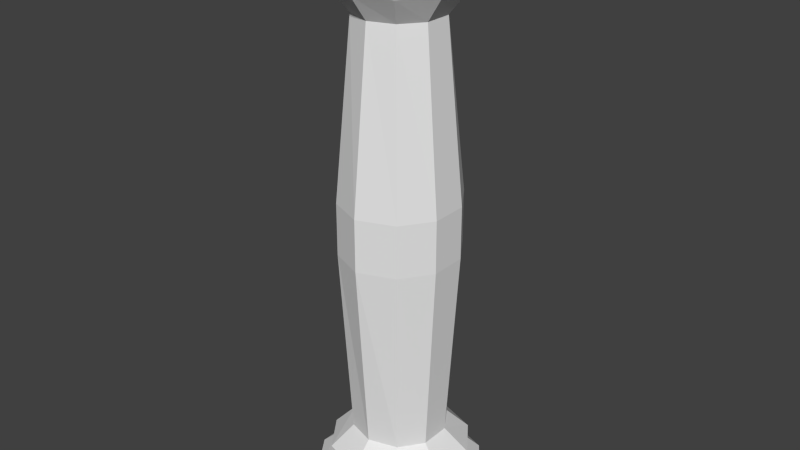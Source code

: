 # Source: pillier_egyptien.blend  (saved by Blender 2.64.0; exported with 4.5.12 LTS)
import bpy
from mathutils import Matrix  # noqa: F401  (used for matrix-valued properties, if any)

bpy.ops.wm.read_factory_settings(use_empty=True)
scene = bpy.context.scene
scene.name = 'Scene'

# ---- collections
col_collection_1 = bpy.data.collections.new('Collection 1'); scene.collection.children.link(col_collection_1)

# ---- materials (node trees are filled in below, after node groups)
mat_skin = bpy.data.materials.new('skin')
mat_skin.alpha_threshold = 0.0
mat_skin.use_transparent_shadow = False
mat_skin.specular_color = (0.0, 0.0, 0.0)
mat_skin.roughness = 0.5
mat_skin.specular_intensity = 1.0
mat_skin.line_color = (0.0, 0.0, 0.0, 1.0)

# ---- material node trees

# ---- world
world_world = bpy.data.worlds.new('World'); scene.world = world_world
world_world.color = (0.05088, 0.05088, 0.05088)
world_world.use_sun_shadow = False
world_world.sun_shadow_jitter_overblur = 0.0
world_world.cycles.sampling_method = 'MANUAL'
world_world.cycles.sample_map_resolution = 256

# ---- meshes
me_group = bpy.data.meshes.new('Group')
me_group.from_pydata([(-0.2905, -0.1185, 14.88), (-0.2905, 3.453, 14.88), (-9.053, 3.453, 12.06), (-9.053, -0.1185, 12.06), (-14.27, -0.1185, 4.566), (-14.27, -0.1185, -4.69), (-9.053, -0.1185, -12.19), (-0.2905, -0.1185, -15.0), (8.472, -0.1185, -12.19), (14.02, -0.1185, -4.69), (14.02, -0.1185, 4.566), (8.472, -0.1185, 12.06), (-14.27, 3.453, 4.566), (-14.27, 3.453, -4.69), (-9.053, 3.453, -12.19), (-0.2905, 3.453, -15.0), (8.472, 3.453, -12.19), (14.02, 3.453, -4.69), (14.02, 3.453, 4.566), (8.472, 3.453, 12.06), (-0.2905, 5.833, 12.06), (-7.5, 5.833, 9.722), (-11.83, 5.833, 3.746), (-11.83, 5.833, -4.221), (-7.5, 5.833, -10.2), (-0.2905, 5.833, -12.66), (7.252, 5.833, -10.2), (11.58, 5.833, -4.221), (11.58, 5.833, 3.746), (7.252, 5.833, 9.722), (-7.5, 8.611, 9.722), (-11.83, 8.611, 3.746), (-0.2905, 8.611, 12.06), (7.252, 8.611, 9.722), (11.58, 8.611, 3.746), (11.58, 8.611, -4.221), (7.252, 8.611, -10.2), (-0.2905, 8.611, -12.66), (-7.5, 8.611, -10.2), (-11.83, 8.611, -4.221), (-5.06, 12.58, 6.558), (-8.276, 12.58, 2.575), (-0.2905, 12.58, 8.081), (4.812, 12.58, 6.558), (7.695, 12.58, 2.575), (7.695, 12.58, -2.698), (4.812, 12.58, -7.033), (-0.2905, 12.58, -8.673), (-5.06, 12.58, -7.033), (-8.276, 12.58, -2.698), (-6.28, 46.31, 8.081), (-10.27, 46.31, 2.926), (-0.2905, 46.31, 10.54), (6.032, 46.31, 8.081), (9.581, 46.31, 2.926), (9.581, 46.31, -3.401), (6.032, 46.31, -8.673), (-0.2905, 46.31, -10.66), (-6.28, 46.31, -8.673), (-10.27, 46.31, -3.401), (-6.28, 55.43, 8.081), (-10.27, 55.43, 2.926), (-0.2905, 55.43, 10.54), (6.032, 55.43, 8.081), (9.581, 55.43, 2.926), (9.581, 55.43, -3.401), (6.032, 55.43, -8.673), (-0.2905, 55.43, -10.66), (-6.28, 55.43, -8.673), (-10.27, 55.43, -3.401), (-4.727, 85.59, 5.738), (-7.5, 85.59, 2.106), (-0.2905, 85.59, 7.261), (4.035, 85.59, 5.738), (6.808, 85.59, 2.106), (6.808, 85.59, -2.698), (4.035, 85.59, -6.213), (-0.2905, 85.59, -7.853), (-4.727, 85.59, -6.213), (-7.5, 85.59, -2.698), (-6.28, 89.95, 8.55), (-10.27, 89.95, 2.926), (-0.2905, 89.95, 10.54), (6.032, 89.95, 8.55), (10.02, 89.95, 2.926), (10.02, 89.95, -3.401), (6.032, 89.95, -8.673), (-0.2905, 89.95, -10.66), (-6.28, 89.95, -8.673), (-10.27, 89.95, -3.401), (-6.28, 92.73, 8.55), (-10.27, 92.73, 2.926), (-0.2905, 92.73, 10.54), (6.032, 92.73, 8.55), (10.02, 92.73, 2.926), (10.02, 92.73, -3.401), (6.032, 92.73, -8.673), (-0.2905, 92.73, -10.66), (-6.28, 92.73, -8.673), (-10.27, 92.73, -3.401), (-8.72, 96.7, 11.24), (-13.49, 96.7, 4.098), (-0.2905, 96.7, 14.06), (8.028, 96.7, 11.24), (13.24, 96.7, 4.098), (13.24, 96.7, -4.69), (8.028, 96.7, -11.84), (-0.2905, 96.7, -14.18), (-8.72, 96.7, -11.84), (-13.49, 96.7, -4.69), (-8.72, 101.1, 11.24), (-13.49, 101.1, 4.098), (-0.2905, 101.1, 14.06), (8.028, 101.1, 11.24), (13.24, 101.1, 4.098), (13.24, 101.1, -4.69), (8.028, 101.1, -11.84), (-0.2905, 101.1, -14.18), (-8.72, 101.1, -11.84), (-13.49, 101.1, -4.69)], [], [(0, 1, 2), (0, 2, 3), (3, 4, 5), (3, 5, 6), (3, 6, 7), (3, 7, 8), (3, 8, 9), (3, 9, 10), (3, 10, 11), (11, 0, 3), (3, 2, 12), (3, 12, 4), (4, 12, 13), (4, 13, 5), (5, 13, 14), (5, 14, 6), (6, 14, 15), (6, 15, 7), (7, 15, 16), (7, 16, 8), (8, 16, 17), (8, 17, 9), (9, 17, 18), (9, 18, 10), (10, 18, 19), (10, 19, 11), (11, 19, 1), (1, 0, 11), (1, 20, 21), (1, 21, 2), (2, 21, 22), (2, 22, 12), (12, 22, 23), (12, 23, 13), (13, 23, 24), (13, 24, 14), (14, 24, 25), (14, 25, 15), (15, 25, 26), (15, 26, 16), (16, 26, 27), (16, 27, 17), (17, 27, 28), (17, 28, 18), (18, 28, 29), (18, 29, 19), (19, 29, 20), (19, 20, 1), (21, 30, 31), (21, 31, 22), (20, 32, 30), (20, 30, 21), (29, 33, 32), (29, 32, 20), (28, 34, 33), (28, 33, 29), (27, 35, 34), (27, 34, 28), (26, 36, 35), (26, 35, 27), (25, 37, 36), (25, 36, 26), (24, 38, 37), (24, 37, 25), (23, 39, 38), (23, 38, 24), (22, 31, 39), (22, 39, 23), (30, 40, 41), (30, 41, 31), (32, 42, 40), (32, 40, 30), (33, 43, 42), (33, 42, 32), (34, 44, 43), (34, 43, 33), (35, 45, 44), (35, 44, 34), (36, 46, 45), (36, 45, 35), (37, 47, 46), (37, 46, 36), (38, 48, 47), (38, 47, 37), (39, 49, 48), (39, 48, 38), (31, 41, 49), (31, 49, 39), (40, 50, 51), (40, 51, 41), (42, 52, 50), (42, 50, 40), (43, 53, 52), (43, 52, 42), (44, 54, 53), (44, 53, 43), (45, 55, 54), (45, 54, 44), (46, 56, 55), (46, 55, 45), (47, 57, 56), (47, 56, 46), (48, 58, 57), (48, 57, 47), (49, 59, 58), (49, 58, 48), (41, 51, 59), (41, 59, 49), (50, 60, 61), (50, 61, 51), (52, 62, 60), (52, 60, 50), (53, 63, 62), (53, 62, 52), (54, 64, 63), (54, 63, 53), (55, 65, 64), (55, 64, 54), (56, 66, 65), (56, 65, 55), (57, 67, 66), (57, 66, 56), (58, 68, 67), (58, 67, 57), (59, 69, 68), (59, 68, 58), (51, 61, 69), (51, 69, 59), (60, 70, 71), (60, 71, 61), (62, 72, 70), (62, 70, 60), (63, 73, 72), (63, 72, 62), (64, 74, 73), (64, 73, 63), (65, 75, 74), (65, 74, 64), (66, 76, 75), (66, 75, 65), (67, 77, 76), (67, 76, 66), (68, 78, 77), (68, 77, 67), (69, 79, 78), (69, 78, 68), (61, 71, 79), (61, 79, 69), (70, 80, 81), (70, 81, 71), (72, 82, 80), (72, 80, 70), (73, 83, 82), (73, 82, 72), (74, 84, 83), (74, 83, 73), (75, 85, 84), (75, 84, 74), (76, 86, 85), (76, 85, 75), (77, 87, 86), (77, 86, 76), (78, 88, 87), (78, 87, 77), (79, 89, 88), (79, 88, 78), (71, 81, 89), (71, 89, 79), (80, 90, 91), (80, 91, 81), (82, 92, 90), (82, 90, 80), (83, 93, 92), (83, 92, 82), (84, 94, 93), (84, 93, 83), (85, 95, 94), (85, 94, 84), (86, 96, 95), (86, 95, 85), (87, 97, 96), (87, 96, 86), (88, 98, 97), (88, 97, 87), (89, 99, 98), (89, 98, 88), (81, 91, 99), (81, 99, 89), (90, 100, 101), (90, 101, 91), (92, 102, 100), (92, 100, 90), (93, 103, 102), (93, 102, 92), (94, 104, 103), (94, 103, 93), (95, 105, 104), (95, 104, 94), (96, 106, 105), (96, 105, 95), (97, 107, 106), (97, 106, 96), (98, 108, 107), (98, 107, 97), (99, 109, 108), (99, 108, 98), (91, 101, 109), (91, 109, 99), (100, 110, 111), (100, 111, 101), (102, 112, 110), (102, 110, 100), (103, 113, 112), (103, 112, 102), (104, 114, 113), (104, 113, 103), (105, 115, 114), (105, 114, 104), (106, 116, 115), (106, 115, 105), (107, 117, 116), (107, 116, 106), (108, 118, 117), (108, 117, 107), (109, 119, 118), (109, 118, 108), (101, 111, 119), (101, 119, 109), (112, 113, 114), (112, 114, 115), (112, 115, 116), (112, 116, 117), (112, 117, 118), (112, 118, 119), (112, 119, 111), (112, 111, 110)])
_uv = me_group.uv_layers.new(name='UVMap')
_uv.uv.foreach_set('vector', [0.8984, 0.3828, 0.8984, 0.4375, 1.0, 0.4375, 0.8984, 0.3828, 1.0, 0.4375, 1.0, 0.3828, 0.7773, 0.5391, 0.8711, 0.6094, 0.9062, 0.7188, 0.7773, 0.5391, 0.9062, 0.7188, 0.8711, 0.8281, 0.7773, 0.5391, 0.8711, 0.8281, 0.7773, 0.8984, 0.7773, 0.5391, 0.7773, 0.8984, 0.6602, 0.8984, 0.7773, 0.5391, 0.6602, 0.8984, 0.5664, 0.8281, 0.7773, 0.5391, 0.5664, 0.8281, 0.5312, 0.7188, 0.7773, 0.5391, 0.5312, 0.7188, 0.5664, 0.6094, 0.5664, 0.6094, 0.6602, 0.5391, 0.7773, 0.5391, 0.0, 0.3828, 0.0, 0.4375, 0.09766, 0.4375, 0.0, 0.3828, 0.09766, 0.4375, 0.09766, 0.3828, 0.09766, 0.3828, 0.09766, 0.4375, 0.1992, 0.4375, 0.09766, 0.3828, 0.1992, 0.4375, 0.1992, 0.3828, 0.1992, 0.3828, 0.1992, 0.4375, 0.2969, 0.4375, 0.1992, 0.3828, 0.2969, 0.4375, 0.2969, 0.3828, 0.2969, 0.3828, 0.2969, 0.4375, 0.3984, 0.4375, 0.2969, 0.3828, 0.3984, 0.4375, 0.3984, 0.3828, 0.3984, 0.3828, 0.3984, 0.4375, 0.5, 0.4375, 0.3984, 0.3828, 0.5, 0.4375, 0.5, 0.3828, 0.5, 0.3828, 0.5, 0.4375, 0.5977, 0.4375, 0.5, 0.3828, 0.5977, 0.4375, 0.5977, 0.3828, 0.5977, 0.3828, 0.5977, 0.4375, 0.6992, 0.4375, 0.5977, 0.3828, 0.6992, 0.4375, 0.6992, 0.3828, 0.6992, 0.3828, 0.6992, 0.4375, 0.7969, 0.4375, 0.6992, 0.3828, 0.7969, 0.4375, 0.7969, 0.3828, 0.7969, 0.3828, 0.7969, 0.4375, 0.8984, 0.4375, 0.8984, 0.4375, 0.8984, 0.3828, 0.7969, 0.3828, 0.8984, 0.4375, 0.9062, 0.4883, 0.9883, 0.4883, 0.8984, 0.4375, 0.9883, 0.4883, 1.0, 0.4375, 0.0, 0.4375, 0.007813, 0.4883, 0.08984, 0.4883, 0.0, 0.4375, 0.08984, 0.4883, 0.09766, 0.4375, 0.09766, 0.4375, 0.1055, 0.4883, 0.1914, 0.4883, 0.09766, 0.4375, 0.1914, 0.4883, 0.1992, 0.4375, 0.1992, 0.4375, 0.207, 0.4883, 0.2891, 0.4883, 0.1992, 0.4375, 0.2891, 0.4883, 0.2969, 0.4375, 0.2969, 0.4375, 0.3047, 0.4883, 0.3906, 0.4883, 0.2969, 0.4375, 0.3906, 0.4883, 0.3984, 0.4375, 0.3984, 0.4375, 0.4062, 0.4883, 0.4883, 0.4883, 0.3984, 0.4375, 0.4883, 0.4883, 0.5, 0.4375, 0.5, 0.4375, 0.5078, 0.4883, 0.5898, 0.4883, 0.5, 0.4375, 0.5898, 0.4883, 0.5977, 0.4375, 0.5977, 0.4375, 0.6055, 0.4883, 0.6914, 0.4883, 0.5977, 0.4375, 0.6914, 0.4883, 0.6992, 0.4375, 0.6992, 0.4375, 0.707, 0.4883, 0.7891, 0.4883, 0.6992, 0.4375, 0.7891, 0.4883, 0.7969, 0.4375, 0.7969, 0.4375, 0.8047, 0.4883, 0.8906, 0.4883, 0.7969, 0.4375, 0.8906, 0.4883, 0.8984, 0.4375, 0.0, 0.2734, 0.0, 0.2305, 0.09766, 0.2305, 0.0, 0.2734, 0.09766, 0.2305, 0.09766, 0.2734, 0.8984, 0.2734, 0.8984, 0.2305, 0.9961, 0.2305, 0.8984, 0.2734, 0.9961, 0.2305, 1.0, 0.2734, 0.7969, 0.2734, 0.7969, 0.2305, 0.8984, 0.2305, 0.7969, 0.2734, 0.8984, 0.2305, 0.8984, 0.2734, 0.6992, 0.2734, 0.6992, 0.2305, 0.7969, 0.2305, 0.6992, 0.2734, 0.7969, 0.2305, 0.7969, 0.2734, 0.5977, 0.2734, 0.5977, 0.2305, 0.6992, 0.2305, 0.5977, 0.2734, 0.6992, 0.2305, 0.6992, 0.2734, 0.4961, 0.2734, 0.4961, 0.2305, 0.5977, 0.2305, 0.4961, 0.2734, 0.5977, 0.2305, 0.5977, 0.2734, 0.3984, 0.2734, 0.3984, 0.2305, 0.4961, 0.2305, 0.3984, 0.2734, 0.4961, 0.2305, 0.4961, 0.2734, 0.2969, 0.2734, 0.2969, 0.2305, 0.3984, 0.2305, 0.2969, 0.2734, 0.3984, 0.2305, 0.3984, 0.2734, 0.1992, 0.2734, 0.1992, 0.2305, 0.2969, 0.2305, 0.1992, 0.2734, 0.2969, 0.2305, 0.2969, 0.2734, 0.09766, 0.2734, 0.09766, 0.2305, 0.1992, 0.2305, 0.09766, 0.2734, 0.1992, 0.2305, 0.1992, 0.2734, 0.0, 0.2305, 0.01562, 0.1484, 0.08203, 0.1484, 0.0, 0.2305, 0.08203, 0.1484, 0.09766, 0.2305, 0.8984, 0.2305, 0.9141, 0.1484, 0.9805, 0.1484, 0.8984, 0.2305, 0.9805, 0.1484, 0.9961, 0.2305, 0.7969, 0.2305, 0.8125, 0.1484, 0.8828, 0.1484, 0.7969, 0.2305, 0.8828, 0.1484, 0.8984, 0.2305, 0.6992, 0.2305, 0.7148, 0.1484, 0.7812, 0.1484, 0.6992, 0.2305, 0.7812, 0.1484, 0.7969, 0.2305, 0.5977, 0.2305, 0.6133, 0.1484, 0.6836, 0.1484, 0.5977, 0.2305, 0.6836, 0.1484, 0.6992, 0.2305, 0.4961, 0.2305, 0.5156, 0.1484, 0.582, 0.1484, 0.4961, 0.2305, 0.582, 0.1484, 0.5977, 0.2305, 0.3984, 0.2305, 0.4141, 0.1484, 0.4805, 0.1484, 0.3984, 0.2305, 0.4805, 0.1484, 0.4961, 0.2305, 0.2969, 0.2305, 0.3125, 0.1484, 0.3828, 0.1484, 0.2969, 0.2305, 0.3828, 0.1484, 0.3984, 0.2305, 0.1992, 0.2305, 0.2148, 0.1484, 0.2812, 0.1484, 0.1992, 0.2305, 0.2812, 0.1484, 0.2969, 0.2305, 0.09766, 0.2305, 0.1133, 0.1484, 0.1836, 0.1484, 0.09766, 0.2305, 0.1836, 0.1484, 0.1992, 0.2305, 0.8086, -0.01562, 0.7969, 0.4492, 0.8984, 0.4492, 0.8086, -0.01562, 0.8984, 0.4492, 0.8867, -0.01562, 0.707, -0.01562, 0.6992, 0.4492, 0.7969, 0.4492, 0.707, -0.01562, 0.7969, 0.4492, 0.7891, -0.01562, 0.6094, -0.01562, 0.5977, 0.4492, 0.6992, 0.4492, 0.6094, -0.01562, 0.6992, 0.4492, 0.6875, -0.01562, 0.5078, -0.01562, 0.4961, 0.4492, 0.5977, 0.4492, 0.5078, -0.01562, 0.5977, 0.4492, 0.5898, -0.01562, 0.4062, -0.01562, 0.3984, 0.4492, 0.4961, 0.4492, 0.4062, -0.01562, 0.4961, 0.4492, 0.4883, -0.01562, 0.3086, -0.01562, 0.2969, 0.4492, 0.3984, 0.4492, 0.3086, -0.01562, 0.3984, 0.4492, 0.3867, -0.01562, 0.207, -0.01562, 0.1992, 0.4492, 0.2969, 0.4492, 0.207, -0.01562, 0.2969, 0.4492, 0.2891, -0.01562, 0.1094, -0.01562, 0.09766, 0.4492, 0.1992, 0.4492, 0.1094, -0.01562, 0.1992, 0.4492, 0.1875, -0.01562, 0.007813, -0.01562, 0.0, 0.4492, 0.09766, 0.4492, 0.007813, -0.01562, 0.09766, 0.4492, 0.08984, -0.01562, 0.9062, -0.01562, 0.8984, 0.4492, 0.9961, 0.4492, 0.9062, -0.01562, 0.9961, 0.4492, 0.9883, -0.01562, 0.7969, 0.4492, 0.7969, 0.5703, 0.8984, 0.5703, 0.7969, 0.4492, 0.8984, 0.5703, 0.8984, 0.4492, 0.6992, 0.4492, 0.6992, 0.5703, 0.7969, 0.5703, 0.6992, 0.4492, 0.7969, 0.5703, 0.7969, 0.4492, 0.5977, 0.4492, 0.5977, 0.5703, 0.6992, 0.5703, 0.5977, 0.4492, 0.6992, 0.5703, 0.6992, 0.4492, 0.4961, 0.4492, 0.4961, 0.5703, 0.5977, 0.5703, 0.4961, 0.4492, 0.5977, 0.5703, 0.5977, 0.4492, 0.3984, 0.4492, 0.3984, 0.5703, 0.4961, 0.5703, 0.3984, 0.4492, 0.4961, 0.5703, 0.4961, 0.4492, 0.2969, 0.4492, 0.2969, 0.5703, 0.3984, 0.5703, 0.2969, 0.4492, 0.3984, 0.5703, 0.3984, 0.4492, 0.1992, 0.4492, 0.1992, 0.5703, 0.2969, 0.5703, 0.1992, 0.4492, 0.2969, 0.5703, 0.2969, 0.4492, 0.09766, 0.4492, 0.09766, 0.5703, 0.1992, 0.5703, 0.09766, 0.4492, 0.1992, 0.5703, 0.1992, 0.4492, 0.0, 0.4492, 0.0, 0.5703, 0.09766, 0.5703, 0.0, 0.4492, 0.09766, 0.5703, 0.09766, 0.4492, 0.8984, 0.4492, 0.8984, 0.5703, 1.0, 0.5703, 0.8984, 0.4492, 1.0, 0.5703, 0.9961, 0.4492, 0.7969, 0.5703, 0.8125, 0.9844, 0.8828, 0.9844, 0.7969, 0.5703, 0.8828, 0.9844, 0.8984, 0.5703, 0.6992, 0.5703, 0.7109, 0.9844, 0.7852, 0.9844, 0.6992, 0.5703, 0.7852, 0.9844, 0.7969, 0.5703, 0.5977, 0.5703, 0.6133, 0.9844, 0.6836, 0.9844, 0.5977, 0.5703, 0.6836, 0.9844, 0.6992, 0.5703, 0.4961, 0.5703, 0.5117, 0.9844, 0.582, 0.9844, 0.4961, 0.5703, 0.582, 0.9844, 0.5977, 0.5703, 0.3984, 0.5703, 0.4141, 0.9844, 0.4844, 0.9844, 0.3984, 0.5703, 0.4844, 0.9844, 0.4961, 0.5703, 0.2969, 0.5703, 0.3125, 0.9844, 0.3828, 0.9844, 0.2969, 0.5703, 0.3828, 0.9844, 0.3984, 0.5703, 0.1992, 0.5703, 0.2109, 0.9844, 0.2852, 0.9844, 0.1992, 0.5703, 0.2852, 0.9844, 0.2969, 0.5703, 0.09766, 0.5703, 0.1133, 0.9844, 0.1836, 0.9844, 0.09766, 0.5703, 0.1836, 0.9844, 0.1992, 0.5703, 0.0, 0.5703, 0.01172, 0.9844, 0.08203, 0.9844, 0.0, 0.5703, 0.08203, 0.9844, 0.09766, 0.5703, 0.8984, 0.5703, 0.9141, 0.9844, 0.9844, 0.9844, 0.8984, 0.5703, 0.9844, 0.9844, 1.0, 0.5703, 0.9844, 0.003906, 0.9961, 0.08594, 0.8984, 0.08594, 0.9844, 0.003906, 0.8984, 0.08594, 0.9141, 0.0, 0.08203, 0.003906, 0.09766, 0.08594, 0.0, 0.08594, 0.08203, 0.003906, 0.0, 0.08594, 0.01172, 0.003906, 0.1836, 0.003906, 0.1992, 0.08594, 0.09766, 0.08594, 0.1836, 0.003906, 0.09766, 0.08594, 0.1133, 0.003906, 0.2852, 0.003906, 0.2969, 0.08594, 0.1992, 0.08594, 0.2852, 0.003906, 0.1992, 0.08594, 0.2109, 0.003906, 0.3828, 0.003906, 0.3984, 0.08594, 0.2969, 0.08594, 0.3828, 0.003906, 0.2969, 0.08594, 0.3125, 0.003906, 0.4844, 0.003906, 0.4961, 0.08594, 0.3984, 0.08594, 0.4844, 0.003906, 0.3984, 0.08594, 0.4141, 0.003906, 0.582, 0.003906, 0.5977, 0.08594, 0.4961, 0.08594, 0.582, 0.003906, 0.4961, 0.08594, 0.5117, 0.003906, 0.6836, 0.003906, 0.6992, 0.08594, 0.5977, 0.08594, 0.6836, 0.003906, 0.5977, 0.08594, 0.6133, 0.003906, 0.7852, 0.003906, 0.7969, 0.08594, 0.6992, 0.08594, 0.7852, 0.003906, 0.6992, 0.08594, 0.7109, 0.003906, 0.8828, 0.003906, 0.8984, 0.08594, 0.7969, 0.08594, 0.8828, 0.003906, 0.7969, 0.08594, 0.8125, 0.003906, 0.9961, 0.08594, 1.0, 0.125, 0.8984, 0.125, 0.9961, 0.08594, 0.8984, 0.125, 0.8984, 0.08594, 0.09766, 0.08594, 0.09766, 0.125, 0.0, 0.125, 0.09766, 0.08594, 0.0, 0.125, 0.0, 0.08594, 0.1992, 0.08594, 0.1992, 0.125, 0.09766, 0.125, 0.1992, 0.08594, 0.09766, 0.125, 0.09766, 0.08594, 0.2969, 0.08594, 0.2969, 0.125, 0.1992, 0.125, 0.2969, 0.08594, 0.1992, 0.125, 0.1992, 0.08594, 0.3984, 0.08594, 0.3984, 0.125, 0.2969, 0.125, 0.3984, 0.08594, 0.2969, 0.125, 0.2969, 0.08594, 0.4961, 0.08594, 0.5, 0.125, 0.3984, 0.125, 0.4961, 0.08594, 0.3984, 0.125, 0.3984, 0.08594, 0.5977, 0.08594, 0.5977, 0.125, 0.5, 0.125, 0.5977, 0.08594, 0.5, 0.125, 0.4961, 0.08594, 0.6992, 0.08594, 0.6992, 0.125, 0.5977, 0.125, 0.6992, 0.08594, 0.5977, 0.125, 0.5977, 0.08594, 0.7969, 0.08594, 0.7969, 0.125, 0.6992, 0.125, 0.7969, 0.08594, 0.6992, 0.125, 0.6992, 0.08594, 0.8984, 0.08594, 0.8984, 0.125, 0.7969, 0.125, 0.8984, 0.08594, 0.7969, 0.125, 0.7969, 0.08594, 0.9844, 0.5352, 1.0, 0.4492, 0.8984, 0.4492, 0.9844, 0.5352, 0.8984, 0.4492, 0.9102, 0.5352, 0.08594, 0.5352, 0.09766, 0.4492, 0.0, 0.4492, 0.08594, 0.5352, 0.0, 0.4492, 0.01172, 0.5352, 0.1836, 0.5352, 0.1992, 0.4492, 0.09766, 0.4492, 0.1836, 0.5352, 0.09766, 0.4492, 0.1094, 0.5352, 0.2852, 0.5352, 0.2969, 0.4492, 0.1992, 0.4492, 0.2852, 0.5352, 0.1992, 0.4492, 0.2109, 0.5352, 0.3867, 0.5352, 0.3984, 0.4492, 0.2969, 0.4492, 0.3867, 0.5352, 0.2969, 0.4492, 0.3125, 0.5352, 0.4844, 0.5352, 0.5, 0.4492, 0.3984, 0.4492, 0.4844, 0.5352, 0.3984, 0.4492, 0.4102, 0.5352, 0.5859, 0.5352, 0.5977, 0.4492, 0.5, 0.4492, 0.5859, 0.5352, 0.5, 0.4492, 0.5117, 0.5352, 0.6836, 0.5352, 0.6992, 0.4492, 0.5977, 0.4492, 0.6836, 0.5352, 0.5977, 0.4492, 0.6094, 0.5352, 0.7852, 0.5352, 0.7969, 0.4492, 0.6992, 0.4492, 0.7852, 0.5352, 0.6992, 0.4492, 0.7109, 0.5352, 0.8867, 0.5352, 0.8984, 0.4492, 0.7969, 0.4492, 0.8867, 0.5352, 0.7969, 0.4492, 0.8125, 0.5352, 1.0, 0.4492, 1.0, 0.375, 0.8984, 0.375, 1.0, 0.4492, 0.8984, 0.375, 0.8984, 0.4492, 0.09766, 0.4492, 0.09766, 0.375, 0.0, 0.375, 0.09766, 0.4492, 0.0, 0.375, 0.0, 0.4492, 0.1992, 0.4492, 0.1992, 0.375, 0.09766, 0.375, 0.1992, 0.4492, 0.09766, 0.375, 0.09766, 0.4492, 0.2969, 0.4492, 0.2969, 0.375, 0.1992, 0.375, 0.2969, 0.4492, 0.1992, 0.375, 0.1992, 0.4492, 0.3984, 0.4492, 0.3984, 0.375, 0.2969, 0.375, 0.3984, 0.4492, 0.2969, 0.375, 0.2969, 0.4492, 0.5, 0.4492, 0.5, 0.375, 0.3984, 0.375, 0.5, 0.4492, 0.3984, 0.375, 0.3984, 0.4492, 0.5977, 0.4492, 0.5977, 0.375, 0.5, 0.375, 0.5977, 0.4492, 0.5, 0.375, 0.5, 0.4492, 0.6992, 0.4492, 0.6992, 0.375, 0.5977, 0.375, 0.6992, 0.4492, 0.5977, 0.375, 0.5977, 0.4492, 0.7969, 0.4492, 0.7969, 0.375, 0.6992, 0.375, 0.7969, 0.4492, 0.6992, 0.375, 0.6992, 0.4492, 0.8984, 0.4492, 0.8984, 0.375, 0.7969, 0.375, 0.8984, 0.4492, 0.7969, 0.375, 0.7969, 0.4492, 0.3086, 0.5898, 0.3945, 0.6562, 0.4297, 0.7578, 0.3086, 0.5898, 0.4297, 0.7578, 0.3945, 0.8633, 0.3086, 0.5898, 0.3945, 0.8633, 0.3086, 0.9258, 0.3086, 0.5898, 0.3086, 0.9258, 0.1992, 0.9258, 0.3086, 0.5898, 0.1992, 0.9258, 0.1094, 0.8633, 0.3086, 0.5898, 0.1094, 0.8633, 0.07812, 0.7578, 0.3086, 0.5898, 0.07812, 0.7578, 0.1094, 0.6562, 0.3086, 0.5898, 0.1094, 0.6562, 0.1992, 0.5898])
me_group.materials.append(mat_skin)
me_group.use_remesh_preserve_volume = False
me_group.use_remesh_preserve_attributes = False
me_group.use_mirror_vertex_groups = False
me_group.update()

# ---- objects
ob_group = bpy.data.objects.new('Group', me_group)

# ---- transforms, parenting, visibility, modifiers, constraints
ob_group.location = (0.0, 0.0, 0.0)
ob_group.rotation_euler = (1.571, -0.0, 0.0)
ob_group.lineart.crease_threshold = 0.0

# ---- collection membership
col_collection_1.objects.link(ob_group)

# ---- scene / render settings (as saved in the file)
scene.frame_start = 1; scene.frame_end = 250; scene.frame_set(1)
scene.render.engine = 'BLENDER_EEVEE_NEXT'
scene.render.image_settings.color_mode = 'RGB'
scene.render.image_settings.compression = 90
scene.render.resolution_percentage = 50
scene.render.dither_intensity = 0.0
scene.render.bake_margin = 2
scene.render.bake_bias = 0.0
scene.cycles.use_denoising = False
scene.cycles.samples = 10
scene.cycles.sampling_pattern = 'TABULATED_SOBOL'
scene.cycles.light_sampling_threshold = 0.0
scene.cycles.use_adaptive_sampling = False
scene.cycles.use_light_tree = False
scene.cycles.blur_glossy = 0.0
scene.cycles.volume_bounces = 1
scene.cycles.pixel_filter_type = 'GAUSSIAN'
scene.cycles.sample_clamp_indirect = 0.0
scene.view_settings.view_transform = 'Standard'
bpy.context.view_layer.update()

# ---- added for rendering (the .blend has no active camera and no usable light): camera, sun
cam_auto = bpy.data.cameras.new('AutoCamera')
cam_auto.lens = 50.0
cam_auto.sensor_width = 36.0
cam_auto.clip_end = 1773.59
ob_auto_camera = bpy.data.objects.new('AutoCamera', cam_auto)
scene.collection.objects.link(ob_auto_camera)
ob_auto_camera.location = (100.935, -121.21, 131.32)
ob_auto_camera.rotation_euler = (1.09748, -7.21219e-08, 0.694738)
scene.camera = ob_auto_camera
light_auto_sun = bpy.data.lights.new('AutoSun', 'SUN')
light_auto_sun.energy = 3.0
light_auto_sun.angle = 0.0523599
ob_auto_sun = bpy.data.objects.new('AutoSun', light_auto_sun)
scene.collection.objects.link(ob_auto_sun)
ob_auto_sun.rotation_euler = (0.872665, 0.174533, 0.523599)
bpy.context.view_layer.update()
